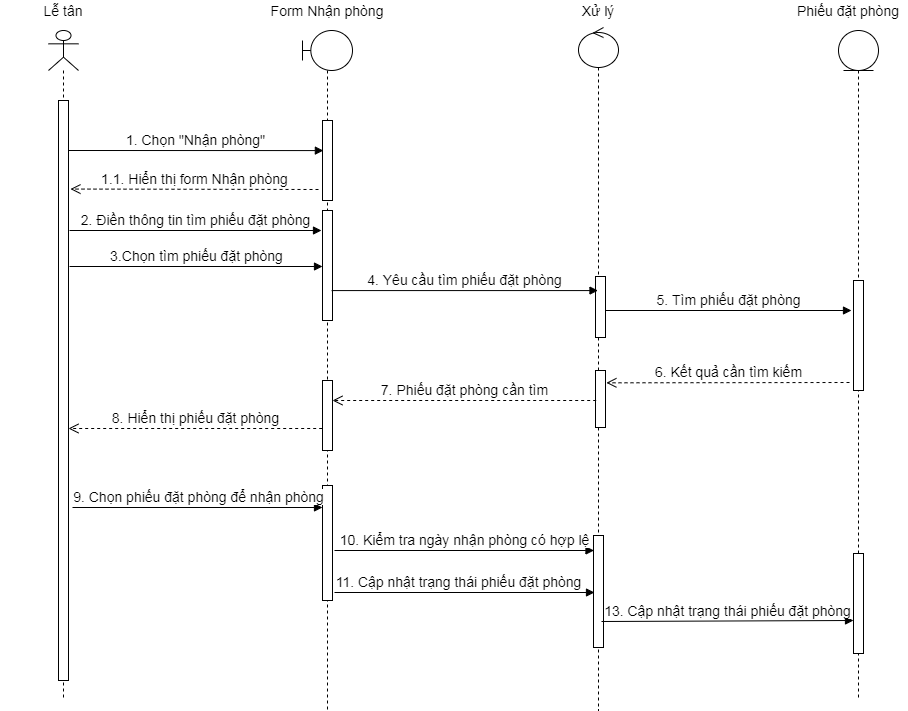

The diagram above was exported from draw.io. Its source (the exported page's mxGraphModel, read from the mxfile embedded in the PNG):
<mxGraphModel dx="1240" dy="607" grid="1" gridSize="10" guides="1" tooltips="1" connect="1" arrows="1" fold="1" page="1" pageScale="1" pageWidth="827" pageHeight="1169" math="0" shadow="0">
  <root>
    <mxCell id="0" />
    <mxCell id="1" parent="0" />
    <mxCell id="ZcwOwBzuPqyJL0pcGl5s-11" value="" style="shape=umlLifeline;participant=umlActor;perimeter=lifelinePerimeter;whiteSpace=wrap;html=1;container=1;collapsible=0;recursiveResize=0;verticalAlign=top;spacingTop=36;outlineConnect=0;" parent="1" vertex="1">
      <mxGeometry x="110" y="80" width="30" height="670" as="geometry" />
    </mxCell>
    <mxCell id="ZcwOwBzuPqyJL0pcGl5s-15" value="" style="html=1;points=[];perimeter=orthogonalPerimeter;" parent="ZcwOwBzuPqyJL0pcGl5s-11" vertex="1">
      <mxGeometry x="10" y="70" width="10" height="580" as="geometry" />
    </mxCell>
    <mxCell id="ZcwOwBzuPqyJL0pcGl5s-12" value="" style="shape=umlLifeline;participant=umlBoundary;perimeter=lifelinePerimeter;whiteSpace=wrap;html=1;container=1;collapsible=0;recursiveResize=0;verticalAlign=top;spacingTop=36;outlineConnect=0;" parent="1" vertex="1">
      <mxGeometry x="364" y="80" width="50" height="680" as="geometry" />
    </mxCell>
    <mxCell id="ZcwOwBzuPqyJL0pcGl5s-32" value="" style="html=1;points=[];perimeter=orthogonalPerimeter;" parent="ZcwOwBzuPqyJL0pcGl5s-12" vertex="1">
      <mxGeometry x="20" y="90" width="10" height="80" as="geometry" />
    </mxCell>
    <mxCell id="ZcwOwBzuPqyJL0pcGl5s-33" value="" style="html=1;points=[];perimeter=orthogonalPerimeter;" parent="ZcwOwBzuPqyJL0pcGl5s-12" vertex="1">
      <mxGeometry x="20" y="180" width="10" height="110" as="geometry" />
    </mxCell>
    <mxCell id="ZcwOwBzuPqyJL0pcGl5s-37" value="" style="html=1;points=[];perimeter=orthogonalPerimeter;" parent="ZcwOwBzuPqyJL0pcGl5s-12" vertex="1">
      <mxGeometry x="20" y="350" width="10" height="70" as="geometry" />
    </mxCell>
    <mxCell id="ZcwOwBzuPqyJL0pcGl5s-42" value="" style="html=1;points=[];perimeter=orthogonalPerimeter;" parent="ZcwOwBzuPqyJL0pcGl5s-12" vertex="1">
      <mxGeometry x="20" y="455" width="10" height="115" as="geometry" />
    </mxCell>
    <mxCell id="ZcwOwBzuPqyJL0pcGl5s-13" value="" style="shape=umlLifeline;participant=umlEntity;perimeter=lifelinePerimeter;whiteSpace=wrap;html=1;container=1;collapsible=0;recursiveResize=0;verticalAlign=top;spacingTop=36;outlineConnect=0;" parent="1" vertex="1">
      <mxGeometry x="900" y="80" width="40" height="670" as="geometry" />
    </mxCell>
    <mxCell id="ZcwOwBzuPqyJL0pcGl5s-34" value="" style="html=1;points=[];perimeter=orthogonalPerimeter;" parent="ZcwOwBzuPqyJL0pcGl5s-13" vertex="1">
      <mxGeometry x="15" y="250" width="10" height="110" as="geometry" />
    </mxCell>
    <mxCell id="ZcwOwBzuPqyJL0pcGl5s-49" value="" style="html=1;points=[];perimeter=orthogonalPerimeter;" parent="ZcwOwBzuPqyJL0pcGl5s-13" vertex="1">
      <mxGeometry x="15" y="523" width="10" height="100" as="geometry" />
    </mxCell>
    <mxCell id="ZcwOwBzuPqyJL0pcGl5s-14" value="" style="shape=umlLifeline;participant=umlControl;perimeter=lifelinePerimeter;whiteSpace=wrap;html=1;container=1;collapsible=0;recursiveResize=0;verticalAlign=top;spacingTop=36;outlineConnect=0;" parent="1" vertex="1">
      <mxGeometry x="640" y="77" width="40" height="683" as="geometry" />
    </mxCell>
    <mxCell id="ZcwOwBzuPqyJL0pcGl5s-27" value="" style="html=1;points=[];perimeter=orthogonalPerimeter;" parent="ZcwOwBzuPqyJL0pcGl5s-14" vertex="1">
      <mxGeometry x="17" y="249" width="10" height="61" as="geometry" />
    </mxCell>
    <mxCell id="ZcwOwBzuPqyJL0pcGl5s-35" value="" style="html=1;points=[];perimeter=orthogonalPerimeter;" parent="ZcwOwBzuPqyJL0pcGl5s-14" vertex="1">
      <mxGeometry x="17" y="343" width="10" height="57" as="geometry" />
    </mxCell>
    <mxCell id="ZcwOwBzuPqyJL0pcGl5s-46" value="" style="html=1;points=[];perimeter=orthogonalPerimeter;" parent="ZcwOwBzuPqyJL0pcGl5s-14" vertex="1">
      <mxGeometry x="15" y="508" width="10" height="112" as="geometry" />
    </mxCell>
    <mxCell id="ZcwOwBzuPqyJL0pcGl5s-20" value="&lt;font style=&quot;font-size: 14px&quot;&gt;1. Chọn &quot;Nhận phòng&quot;&lt;/font&gt;" style="html=1;verticalAlign=bottom;endArrow=block;entryX=0.088;entryY=0.376;entryDx=0;entryDy=0;entryPerimeter=0;" parent="1" target="ZcwOwBzuPqyJL0pcGl5s-32" edge="1">
      <mxGeometry width="80" relative="1" as="geometry">
        <mxPoint x="130" y="200" as="sourcePoint" />
        <mxPoint x="380" y="200" as="targetPoint" />
      </mxGeometry>
    </mxCell>
    <mxCell id="ZcwOwBzuPqyJL0pcGl5s-23" value="&lt;font style=&quot;font-size: 14px&quot;&gt;1.1. Hiển thị form Nhận phòng&lt;/font&gt;" style="html=1;verticalAlign=bottom;endArrow=open;dashed=1;endSize=8;entryX=1.194;entryY=0.186;entryDx=0;entryDy=0;entryPerimeter=0;" parent="1" edge="1">
      <mxGeometry relative="1" as="geometry">
        <mxPoint x="380" y="239" as="sourcePoint" />
        <mxPoint x="131.94000000000005" y="238.55999999999995" as="targetPoint" />
      </mxGeometry>
    </mxCell>
    <mxCell id="ZcwOwBzuPqyJL0pcGl5s-24" value="&lt;span style=&quot;font-size: 14px&quot;&gt;2. Điền thông tin tìm phiếu đặt phòng&lt;/span&gt;" style="html=1;verticalAlign=bottom;endArrow=block;" parent="1" edge="1">
      <mxGeometry width="80" relative="1" as="geometry">
        <mxPoint x="131" y="279.9999999999999" as="sourcePoint" />
        <mxPoint x="383" y="280" as="targetPoint" />
      </mxGeometry>
    </mxCell>
    <mxCell id="ZcwOwBzuPqyJL0pcGl5s-25" value="&lt;span style=&quot;font-size: 14px&quot;&gt;3.Chọn tìm phiếu đặt phòng&lt;/span&gt;" style="html=1;verticalAlign=bottom;endArrow=block;" parent="1" edge="1">
      <mxGeometry width="80" relative="1" as="geometry">
        <mxPoint x="131" y="315.9999999999999" as="sourcePoint" />
        <mxPoint x="384" y="316" as="targetPoint" />
      </mxGeometry>
    </mxCell>
    <mxCell id="ZcwOwBzuPqyJL0pcGl5s-26" value="&lt;span style=&quot;font-size: 14px&quot;&gt;4. Yêu cầu tìm phiếu đặt phòng&lt;/span&gt;" style="html=1;verticalAlign=bottom;endArrow=block;exitX=0.912;exitY=0.728;exitDx=0;exitDy=0;exitPerimeter=0;" parent="1" source="ZcwOwBzuPqyJL0pcGl5s-33" target="ZcwOwBzuPqyJL0pcGl5s-14" edge="1">
      <mxGeometry width="80" relative="1" as="geometry">
        <mxPoint x="400" y="344" as="sourcePoint" />
        <mxPoint x="648.5" y="344.4099999999999" as="targetPoint" />
      </mxGeometry>
    </mxCell>
    <mxCell id="ZcwOwBzuPqyJL0pcGl5s-36" value="&lt;span style=&quot;font-size: 14px&quot;&gt;6. Kết quả cần tìm kiếm&lt;/span&gt;" style="html=1;verticalAlign=bottom;endArrow=open;dashed=1;endSize=8;entryX=0.988;entryY=0.111;entryDx=0;entryDy=0;entryPerimeter=0;" parent="1" edge="1">
      <mxGeometry relative="1" as="geometry">
        <mxPoint x="911" y="432" as="sourcePoint" />
        <mxPoint x="667.8799999999999" y="432.327" as="targetPoint" />
      </mxGeometry>
    </mxCell>
    <mxCell id="ZcwOwBzuPqyJL0pcGl5s-38" value="&lt;span style=&quot;font-size: 14px&quot;&gt;7. Phiếu đặt phòng cần tìm&lt;/span&gt;" style="html=1;verticalAlign=bottom;endArrow=open;dashed=1;endSize=8;" parent="1" edge="1">
      <mxGeometry relative="1" as="geometry">
        <mxPoint x="657.68" y="450" as="sourcePoint" />
        <mxPoint x="394.00352941176465" y="450" as="targetPoint" />
      </mxGeometry>
    </mxCell>
    <mxCell id="ZcwOwBzuPqyJL0pcGl5s-40" value="&lt;span style=&quot;font-size: 14px&quot;&gt;8. Hiển thị phiếu đặt phòng&lt;/span&gt;" style="html=1;verticalAlign=bottom;endArrow=open;dashed=1;endSize=8;" parent="1" edge="1">
      <mxGeometry relative="1" as="geometry">
        <mxPoint x="383.68" y="478" as="sourcePoint" />
        <mxPoint x="130" y="478" as="targetPoint" />
      </mxGeometry>
    </mxCell>
    <mxCell id="ZcwOwBzuPqyJL0pcGl5s-44" value="&lt;span style=&quot;font-size: 14px&quot;&gt;9. Chọn phiếu đặt phòng để nhận phòng&lt;/span&gt;" style="html=1;verticalAlign=bottom;endArrow=block;" parent="1" edge="1">
      <mxGeometry width="80" relative="1" as="geometry">
        <mxPoint x="134" y="556.9999999999999" as="sourcePoint" />
        <mxPoint x="384" y="557" as="targetPoint" />
      </mxGeometry>
    </mxCell>
    <mxCell id="ZcwOwBzuPqyJL0pcGl5s-50" value="&lt;span style=&quot;font-size: 14px&quot;&gt;13. Cập nhật trạng thái phiếu đặt phòng&lt;/span&gt;" style="html=1;verticalAlign=bottom;endArrow=block;" parent="1" edge="1">
      <mxGeometry width="80" relative="1" as="geometry">
        <mxPoint x="663" y="671" as="sourcePoint" />
        <mxPoint x="915" y="670" as="targetPoint" />
      </mxGeometry>
    </mxCell>
    <mxCell id="ZcwOwBzuPqyJL0pcGl5s-51" value="&lt;span style=&quot;font-size: 14px&quot;&gt;10. Kiểm tra ngày nhận phòng có hợp lệ&lt;/span&gt;" style="html=1;verticalAlign=bottom;endArrow=block;" parent="1" edge="1">
      <mxGeometry width="80" relative="1" as="geometry">
        <mxPoint x="396" y="600" as="sourcePoint" />
        <mxPoint x="655.5" y="600" as="targetPoint" />
      </mxGeometry>
    </mxCell>
    <mxCell id="ZcwOwBzuPqyJL0pcGl5s-52" value="&lt;font style=&quot;font-size: 14px&quot;&gt;Form Nhận phòng&lt;/font&gt;" style="text;html=1;strokeColor=none;fillColor=none;align=center;verticalAlign=middle;whiteSpace=wrap;rounded=0;" parent="1" vertex="1">
      <mxGeometry x="326" y="50" width="126" height="20" as="geometry" />
    </mxCell>
    <mxCell id="ZcwOwBzuPqyJL0pcGl5s-53" value="&lt;font style=&quot;font-size: 14px&quot;&gt;Xử lý&lt;/font&gt;" style="text;html=1;strokeColor=none;fillColor=none;align=center;verticalAlign=middle;whiteSpace=wrap;rounded=0;" parent="1" vertex="1">
      <mxGeometry x="612" y="50" width="96" height="20" as="geometry" />
    </mxCell>
    <mxCell id="ZcwOwBzuPqyJL0pcGl5s-54" value="&lt;font style=&quot;font-size: 14px&quot;&gt;Phiếu đặt phòng&lt;/font&gt;" style="text;html=1;strokeColor=none;fillColor=none;align=center;verticalAlign=middle;whiteSpace=wrap;rounded=0;" parent="1" vertex="1">
      <mxGeometry x="851" y="50" width="118" height="20" as="geometry" />
    </mxCell>
    <mxCell id="ZcwOwBzuPqyJL0pcGl5s-29" value="&lt;span style=&quot;font-size: 14px&quot;&gt;5. Tìm phiếu đặt phòng&lt;/span&gt;" style="html=1;verticalAlign=bottom;endArrow=block;" parent="1" edge="1">
      <mxGeometry width="80" relative="1" as="geometry">
        <mxPoint x="667" y="360" as="sourcePoint" />
        <mxPoint x="913" y="360" as="targetPoint" />
      </mxGeometry>
    </mxCell>
    <mxCell id="ZcwOwBzuPqyJL0pcGl5s-47" value="&lt;span style=&quot;font-size: 14px&quot;&gt;11. Cập nhật trạng thái phiếu đặt phòng&lt;/span&gt;" style="html=1;verticalAlign=bottom;endArrow=block;" parent="1" edge="1">
      <mxGeometry x="-0.0462" width="80" relative="1" as="geometry">
        <mxPoint x="396" y="642" as="sourcePoint" />
        <mxPoint x="656" y="642" as="targetPoint" />
        <mxPoint as="offset" />
      </mxGeometry>
    </mxCell>
    <mxCell id="9RB19mugdo8yku7QmsWe-1" value="&lt;span style=&quot;font-size: 14px&quot;&gt;Lễ tân&lt;/span&gt;" style="text;html=1;strokeColor=none;fillColor=none;align=center;verticalAlign=middle;whiteSpace=wrap;rounded=0;" vertex="1" parent="1">
      <mxGeometry x="62" y="50" width="126" height="20" as="geometry" />
    </mxCell>
  </root>
</mxGraphModel>